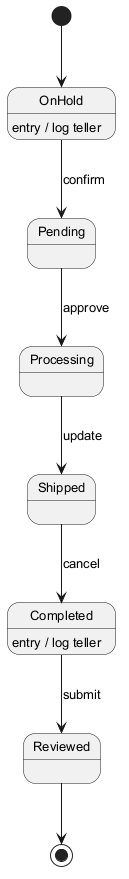

The diagram above was rendered by PlantUML. Its source (embedded in the PNG):
@startuml
skinparam monochrome true
skinparam defaultFontSize 13
[*] --> OnHold
OnHold --> Pending : confirm
OnHold : entry / log teller
Pending --> Processing : approve
Processing --> Shipped : update
Shipped --> Completed : cancel
Completed --> Reviewed : submit
Completed : entry / log teller
Reviewed --> [*]
@enduml